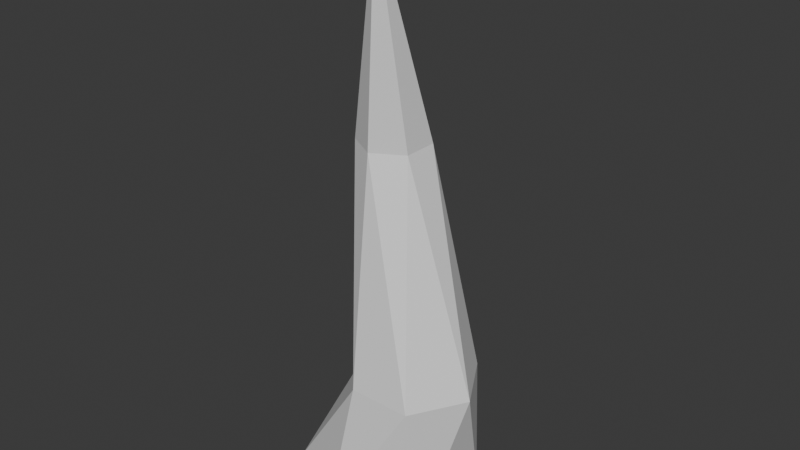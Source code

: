# Source: spike_1.blend  (saved by Blender 5.0.119; exported with 4.5.12 LTS)
import bpy
from mathutils import Matrix  # noqa: F401  (used for matrix-valued properties, if any)

bpy.ops.wm.read_factory_settings(use_empty=True)
scene = bpy.context.scene
scene.name = 'Scene'

# ---- collections
col_collection = bpy.data.collections.new('Collection'); scene.collection.children.link(col_collection)

# ---- world
world_world = bpy.data.worlds.new('World'); scene.world = world_world
world_world.use_nodes = True; world_world.node_tree.nodes.clear()
_N = world_world.node_tree.nodes; _L = world_world.node_tree.links
n0 = _N.new('ShaderNodeOutputWorld'); n0.name = 'World Output'; n0.location = (200, 100)
n1 = _N.new('ShaderNodeBackground'); n1.name = 'Background'; n1.location = (-200, 100)
n1.inputs[0].default_value = (0.05088, 0.05088, 0.05088, 1.0)
_L.new(n1.outputs[0], n0.inputs[0])
n0.is_active_output = True
world_world.color = (0.05088, 0.05088, 0.05088)
world_world.sun_shadow_jitter_overblur = 0.0

# ---- meshes
me_cylinder = bpy.data.meshes.new('Cylinder')
me_cylinder.from_pydata([(1.067e-09, 0.9029, -1.0), (-3.104e-10, -3.104e-10, 3.86), (0.68, 0.5103, -1.0), (0.68, -0.2749, -1.0), (1.067e-09, -0.6675, -1.0), (-0.68, -0.2749, -1.0), (-0.68, 0.5103, -1.0), (0.6741, 0.4683, 0.1819), (0.9445, -2.281e-09, 0.1819), (0.6741, -0.4683, 0.1819), (0.1333, -0.4683, 0.1819), (-0.1371, -2.281e-09, 0.1819), (0.1333, 0.4683, 0.1819), (-0.08453, 0.6135, 2.025), (0.184, 0.4585, 2.025), (0.184, 0.1484, 2.025), (-0.08453, -0.006712, 2.025), (-0.3531, 0.1484, 2.025), (-0.3531, 0.4585, 2.025)], [], [(14, 7, 13, 1), (15, 8, 14, 1), (16, 9, 15, 1), (17, 10, 16, 1), (18, 11, 17, 1), (13, 12, 18, 1), (18, 12, 6, 11), (0, 2, 3, 4, 5, 6), (17, 11, 5, 10), (16, 10, 4, 9), (13, 7, 0, 12), (15, 9, 3, 8), (14, 8, 2, 7), (0, 7, 2), (2, 8, 3), (3, 9, 4), (4, 10, 5), (5, 11, 6), (6, 12, 0)])
_uv = me_cylinder.uv_layers.new(name='UVMap')
_uv.uv.foreach_set('vector', [0.8333, 0.8751, 0.9167, 0.7497, 1.0, 0.8751, 0.8333, 1.0, 0.6667, 0.8751, 0.75, 0.7497, 0.8333, 0.8751, 0.6667, 1.0, 0.5, 0.8751, 0.5833, 0.7497, 0.6667, 0.8751, 0.5, 1.0, 0.3333, 0.8751, 0.4167, 0.7497, 0.5, 0.8751, 0.3333, 1.0, 0.1667, 0.8751, 0.25, 0.7497, 0.3333, 0.8751, 0.1667, 1.0, 7.451e-08, 0.8751, 0.08333, 0.7497, 0.1667, 0.8751, 7.451e-08, 1.0, 0.1667, 0.8751, 0.08333, 0.7497, 0.1667, 0.5, 0.25, 0.7497, 0.75, 0.49, 0.9578, 0.37, 0.9578, 0.13, 0.75, 0.01, 0.5422, 0.13, 0.5422, 0.37, 0.3333, 0.8751, 0.25, 0.7497, 0.3333, 0.5, 0.4167, 0.7497, 0.5, 0.8751, 0.4167, 0.7497, 0.5, 0.5, 0.5833, 0.7497, 1.0, 0.8751, 0.9167, 0.7497, 7.451e-08, 0.5, 0.08333, 0.7497, 0.6667, 0.8751, 0.5833, 0.7497, 0.6667, 0.5, 0.75, 0.7497, 0.8333, 0.8751, 0.75, 0.7497, 0.8333, 0.5, 0.9167, 0.7497, 1.0, 0.5, 0.9167, 0.7497, 0.9578, 0.37, 0.8333, 0.5, 0.75, 0.7497, 0.9578, 0.13, 0.6667, 0.5, 0.5833, 0.7497, 0.75, 0.01, 0.5, 0.5, 0.4167, 0.7497, 0.5422, 0.13, 0.3333, 0.5, 0.25, 0.7497, 0.5422, 0.37, 0.1667, 0.5, 0.08333, 0.7497, 0.75, 0.49])
me_cylinder.update()

# ---- objects
ob_cylinder = bpy.data.objects.new('Cylinder', me_cylinder)

# ---- transforms, parenting, visibility, modifiers, constraints
ob_cylinder.location = (0.0, 0.0, 0.0)

# ---- collection membership
col_collection.objects.link(ob_cylinder)

# ---- scene / render settings (as saved in the file)
scene.frame_start = 1; scene.frame_end = 250; scene.frame_set(1)
scene.render.engine = 'BLENDER_EEVEE_NEXT'
scene.render.bake_bias = 0.0
scene.render.bake_samples = 0
scene.cycles.sampling_pattern = 'TABULATED_SOBOL'
scene.eevee.use_volume_custom_range = False
bpy.context.view_layer.update()

# ---- added for rendering (the .blend has no active camera and no usable light): camera, sun
cam_auto = bpy.data.cameras.new('AutoCamera')
cam_auto.lens = 50.0
cam_auto.sensor_width = 36.0
cam_auto.clip_end = 1000.0
ob_auto_camera = bpy.data.objects.new('AutoCamera', cam_auto)
scene.collection.objects.link(ob_auto_camera)
ob_auto_camera.location = (5.09094, -5.83271, 5.39687)
ob_auto_camera.rotation_euler = (1.09748, -7.21219e-08, 0.694738)
scene.camera = ob_auto_camera
light_auto_sun = bpy.data.lights.new('AutoSun', 'SUN')
light_auto_sun.energy = 3.0
light_auto_sun.angle = 0.0523599
ob_auto_sun = bpy.data.objects.new('AutoSun', light_auto_sun)
scene.collection.objects.link(ob_auto_sun)
ob_auto_sun.rotation_euler = (0.872665, 0.174533, 0.523599)
bpy.context.view_layer.update()
